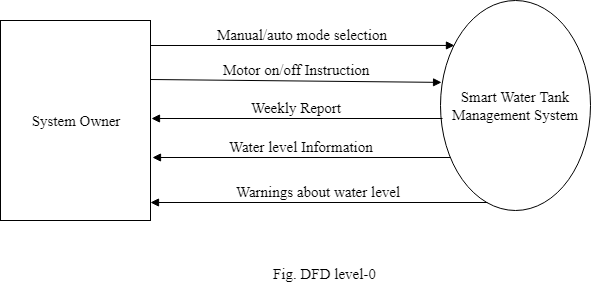

The diagram above was exported from draw.io. Its source (the exported page's mxGraphModel, read from the mxfile embedded in the PNG):
<mxGraphModel dx="838" dy="1689" grid="1" gridSize="10" guides="1" tooltips="1" connect="1" arrows="1" fold="1" page="1" pageScale="1" pageWidth="827" pageHeight="1169" math="0" shadow="0">
  <root>
    <mxCell id="0" />
    <mxCell id="1" parent="0" />
    <mxCell id="wOnzl2WNLUPHyoelMXcC-1" value="Smart Water Tank Management System" style="ellipse;whiteSpace=wrap;html=1;fontFamily=Times New Roman;fontSize=15;" parent="1" vertex="1">
      <mxGeometry x="550" y="-610" width="150" height="210" as="geometry" />
    </mxCell>
    <mxCell id="wOnzl2WNLUPHyoelMXcC-2" value="System Owner" style="rounded=0;whiteSpace=wrap;html=1;fontFamily=Times New Roman;fontSize=15;" parent="1" vertex="1">
      <mxGeometry x="110" y="-590" width="150" height="200" as="geometry" />
    </mxCell>
    <mxCell id="wOnzl2WNLUPHyoelMXcC-5" value="Weekly Report" style="html=1;verticalAlign=bottom;endArrow=block;entryX=1.02;entryY=0.205;entryDx=0;entryDy=0;entryPerimeter=0;fontFamily=Times New Roman;fontSize=15;" parent="1" edge="1">
      <mxGeometry width="80" relative="1" as="geometry">
        <mxPoint x="552" y="-492" as="sourcePoint" />
        <mxPoint x="261" y="-492" as="targetPoint" />
      </mxGeometry>
    </mxCell>
    <mxCell id="wOnzl2WNLUPHyoelMXcC-6" value="Water level Information" style="html=1;verticalAlign=bottom;endArrow=block;fontFamily=Times New Roman;fontSize=15;" parent="1" edge="1">
      <mxGeometry width="80" relative="1" as="geometry">
        <mxPoint x="560" y="-453" as="sourcePoint" />
        <mxPoint x="262" y="-453" as="targetPoint" />
      </mxGeometry>
    </mxCell>
    <mxCell id="wOnzl2WNLUPHyoelMXcC-9" value="Warnings about water level" style="html=1;verticalAlign=bottom;endArrow=block;entryX=1;entryY=0.75;entryDx=0;entryDy=0;fontFamily=Times New Roman;fontSize=15;" parent="1" edge="1">
      <mxGeometry width="80" relative="1" as="geometry">
        <mxPoint x="597" y="-408" as="sourcePoint" />
        <mxPoint x="260" y="-408" as="targetPoint" />
      </mxGeometry>
    </mxCell>
    <mxCell id="wOnzl2WNLUPHyoelMXcC-14" value="Fig. DFD level-0" style="text;html=1;resizable=0;points=[];autosize=1;align=left;verticalAlign=top;spacingTop=-4;fontSize=15;fontFamily=Times New Roman;" parent="1" vertex="1">
      <mxGeometry x="381" y="-348" width="120" height="20" as="geometry" />
    </mxCell>
    <mxCell id="mftquGRBbb00WCVBEmM--2" value="&lt;font style=&quot;font-size: 15px;&quot;&gt;Motor on/off Instruction&lt;/font&gt;" style="html=1;verticalAlign=bottom;endArrow=block;fontSize=15;fontFamily=Times New Roman;entryX=0.007;entryY=0.39;entryDx=0;entryDy=0;entryPerimeter=0;" parent="1" target="wOnzl2WNLUPHyoelMXcC-1" edge="1">
      <mxGeometry width="80" relative="1" as="geometry">
        <mxPoint x="260" y="-531" as="sourcePoint" />
        <mxPoint x="552" y="-532" as="targetPoint" />
      </mxGeometry>
    </mxCell>
    <mxCell id="mftquGRBbb00WCVBEmM--3" value="&lt;font style=&quot;font-size: 15px&quot;&gt;Manual/auto mode selection&lt;/font&gt;" style="html=1;verticalAlign=bottom;endArrow=block;entryX=0.093;entryY=0.214;entryDx=0;entryDy=0;entryPerimeter=0;fontSize=15;fontFamily=Times New Roman;" parent="1" target="wOnzl2WNLUPHyoelMXcC-1" edge="1">
      <mxGeometry width="80" relative="1" as="geometry">
        <mxPoint x="260" y="-565" as="sourcePoint" />
        <mxPoint x="550" y="-565.0699999999999" as="targetPoint" />
      </mxGeometry>
    </mxCell>
  </root>
</mxGraphModel>